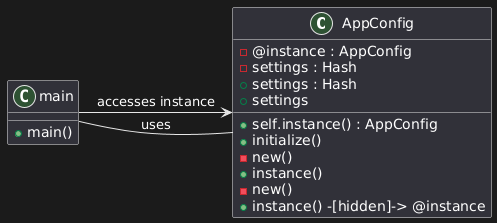

The diagram above was rendered by PlantUML. Its source (embedded in the PNG):
@startuml
class AppConfig {
  - @instance : AppConfig
  - settings : Hash
  + self.instance() : AppConfig
  + initialize() 
  + settings : Hash
  - new()
}

AppConfig : +instance()
AppConfig : +settings
AppConfig : -new()

class main {
  + main()
}

main -> AppConfig : "accesses instance"
AppConfig -- main : uses
AppConfig : +instance() -[hidden]-> @instance
@enduml